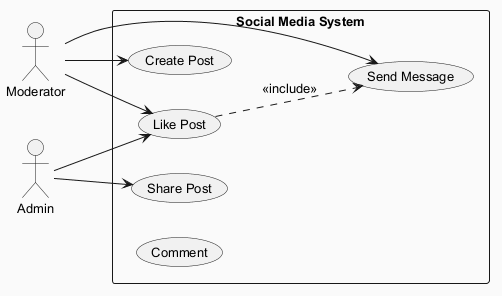

The diagram above was rendered by PlantUML. Its source (embedded in the PNG):
@startuml
skinparam backgroundColor #FAFAFA
skinparam classBackgroundColor #FFF3E0
skinparam classBorderColor #E65100
skinparam defaultFontSize 13
left to right direction
actor "Moderator" as M
actor "Admin" as A
rectangle "Social Media System" {
  usecase "Like Post" as UC_LikePost
  usecase "Create Post" as UC_CreatePost
  usecase "Share Post" as UC_SharePost
  usecase "Send Message" as UC_SendMessage
  usecase "Comment" as UC_Comment
}
M --> UC_CreatePost
M --> UC_SendMessage
M --> UC_LikePost
A --> UC_SharePost
A --> UC_LikePost
UC_LikePost ..> UC_SendMessage : <<include>>
@enduml